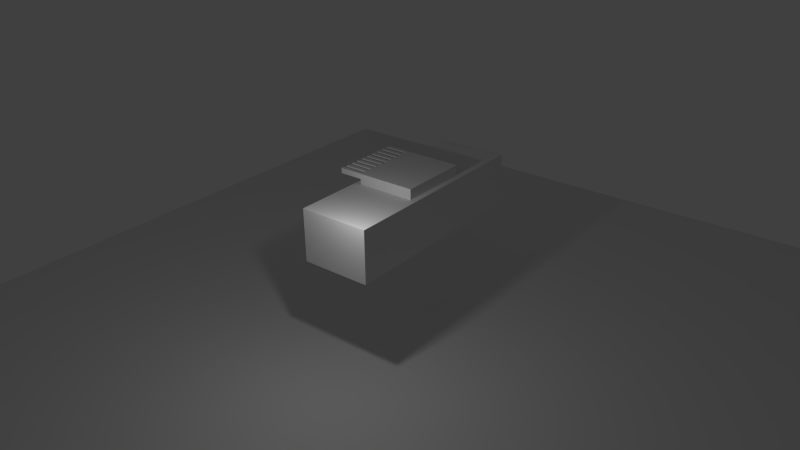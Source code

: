 # Source: base.blend  (saved by Blender 2.69.10; exported with 4.5.12 LTS)
import bpy
from mathutils import Matrix  # noqa: F401  (used for matrix-valued properties, if any)

bpy.ops.wm.read_factory_settings(use_empty=True)
scene = bpy.context.scene
scene.name = 'Scene'

# ---- collections
col_collection_1 = bpy.data.collections.new('Collection 1'); scene.collection.children.link(col_collection_1)

# ---- materials (node trees are filled in below, after node groups)
mat_material = bpy.data.materials.new('Material')
mat_material.alpha_threshold = 0.0
mat_material.use_transparent_shadow = False
mat_material.roughness = 0.5
mat_material.line_color = (0.0, 0.0, 0.0, 1.0)

# ---- material node trees

# ---- world
world_world = bpy.data.worlds.new('World'); scene.world = world_world
world_world.color = (0.05088, 0.05088, 0.05088)
world_world.use_sun_shadow = False
world_world.sun_shadow_jitter_overblur = 0.0
world_world.cycles.sampling_method = 'MANUAL'
world_world.cycles.sample_map_resolution = 256

# ---- cameras
cam_camera = bpy.data.cameras.new('Camera')
cam_camera.clip_end = 100.0
cam_camera.lens = 35.0
cam_camera.sensor_width = 32.0
cam_camera.sensor_height = 18.0
cam_camera.ortho_scale = 7.314
cam_camera.dof.focus_distance = 0.0
cam_camera.dof.aperture_fstop = 128.0

# ---- lights
light_lamp = bpy.data.lights.new('Lamp', 'POINT')
light_lamp.transmission_factor = 0.0
light_lamp.cutoff_distance = 30.0
light_lamp.energy = 100.0
light_lamp.shadow_buffer_clip_start = 1.001
light_lamp.shadow_soft_size = 0.1
light_lamp.shadow_maximum_resolution = 0.006
light_lamp.use_absolute_resolution = True
light_lamp.cycles.use_multiple_importance_sampling = False

# ---- meshes
me_plane = bpy.data.meshes.new('Plane')
me_plane.from_pydata([(-1.0, -1.0, 0.0), (1.0, -1.0, 0.0), (-1.0, 1.0, 0.0), (1.0, 1.0, 0.0)], [], [(0, 1, 3, 2)])
me_plane.use_remesh_preserve_volume = False
me_plane.use_remesh_preserve_attributes = False
me_plane.use_mirror_vertex_groups = False
me_plane.update()
me_cube = bpy.data.meshes.new('Cube')
me_cube.from_pydata([(-3.0, -0.924, -0.8675), (-3.0, 1.076, -0.8675), (-3.0, -0.924, 0.6325), (-3.0, 1.076, 0.6325), (3.0, 1.076, 0.6325), (3.0, -0.924, -0.8675), (3.0, 1.076, -0.8675), (3.0, -0.924, 0.6325), (1.0, 1.076, 0.6325), (-1.0, 1.076, 0.6325), (1.0, -0.924, -0.8675), (-1.0, -0.924, -0.8675), (1.0, 1.076, -0.8675), (-1.0, 1.076, -0.8675), (1.0, -0.924, 0.6325), (-1.0, -0.924, 0.6325), (-3.0, -0.7573, -0.8675), (-3.0, 0.9094, -0.8675), (-3.0, -0.7573, 0.6325), (-3.0, 0.9094, 0.6325), (3.0, 0.9094, 0.6325), (3.0, -0.7573, 0.6325), (3.0, 0.9094, -0.8675), (3.0, -0.7573, -0.8675), (1.0, 0.9094, 0.6325), (1.0, -0.7573, 0.6325), (-1.0, 0.9094, 0.6325), (-1.0, -0.7573, 0.6325), (1.0, -0.7573, -0.8675), (1.0, 0.9094, -0.8675), (-1.0, -0.7573, -0.8675), (-1.0, 0.9094, -0.8675), (1.0, 0.9094, 0.9325), (1.0, -0.7573, 0.9325), (-1.0, 0.9094, 0.9325), (-1.0, -0.7573, 0.9325), (-1.0, -0.7573, 0.7825), (1.0, -0.7573, 0.7825), (1.0, 0.9094, 0.7825), (-1.0, 0.9094, 0.7825), (1.0, -1.424, 0.9325), (-1.0, -1.424, 0.9325), (-1.0, -1.424, 0.7825), (1.0, -1.424, 0.7825), (-0.8947, 1.076, 0.6325), (-0.7895, 1.076, 0.6325), (-0.6842, 1.076, 0.6325), (-0.5789, 1.076, 0.6325), (-0.4737, 1.076, 0.6325), (-0.3684, 1.076, 0.6325), (-0.2632, 1.076, 0.6325), (-0.1579, 1.076, 0.6325), (-0.05263, 1.076, 0.6325), (0.05264, 1.076, 0.6325), (0.1579, 1.076, 0.6325), (0.2632, 1.076, 0.6325), (0.3684, 1.076, 0.6325), (0.4737, 1.076, 0.6325), (0.579, 1.076, 0.6325), (0.6842, 1.076, 0.6325), (0.7895, 1.076, 0.6325), (0.8947, 1.076, 0.6325), (-0.8947, -0.924, -0.8675), (-0.7895, -0.924, -0.8675), (-0.6842, -0.924, -0.8675), (-0.5789, -0.924, -0.8675), (-0.4737, -0.924, -0.8675), (-0.3684, -0.924, -0.8675), (-0.2632, -0.924, -0.8675), (-0.1579, -0.924, -0.8675), (-0.05262, -0.924, -0.8675), (0.05264, -0.924, -0.8675), (0.1579, -0.924, -0.8675), (0.2632, -0.924, -0.8675), (0.3684, -0.924, -0.8675), (0.4737, -0.924, -0.8675), (0.579, -0.924, -0.8675), (0.6842, -0.924, -0.8675), (0.7895, -0.924, -0.8675), (0.8947, -0.924, -0.8675), (-0.8947, 1.076, -0.8675), (-0.7895, 1.076, -0.8675), (-0.6842, 1.076, -0.8675), (-0.5789, 1.076, -0.8675), (-0.4737, 1.076, -0.8675), (-0.3684, 1.076, -0.8675), (-0.2632, 1.076, -0.8675), (-0.1579, 1.076, -0.8675), (-0.05263, 1.076, -0.8675), (0.05264, 1.076, -0.8675), (0.1579, 1.076, -0.8675), (0.2632, 1.076, -0.8675), (0.3684, 1.076, -0.8675), (0.4737, 1.076, -0.8675), (0.579, 1.076, -0.8675), (0.6842, 1.076, -0.8675), (0.7895, 1.076, -0.8675), (0.8947, 1.076, -0.8675), (-0.8947, -0.924, 0.6325), (-0.7895, -0.924, 0.6325), (-0.6842, -0.924, 0.6325), (-0.5789, -0.924, 0.6325), (-0.4737, -0.924, 0.6325), (-0.3684, -0.924, 0.6325), (-0.2632, -0.924, 0.6325), (-0.1579, -0.924, 0.6325), (-0.05262, -0.924, 0.6325), (0.05264, -0.924, 0.6325), (0.1579, -0.924, 0.6325), (0.2632, -0.924, 0.6325), (0.3684, -0.924, 0.6325), (0.4737, -0.924, 0.6325), (0.579, -0.924, 0.6325), (0.6842, -0.924, 0.6325), (0.7895, -0.924, 0.6325), (0.8947, -0.924, 0.6325), (-0.8947, 0.9094, 0.6325), (-0.7895, 0.9094, 0.6325), (-0.6842, 0.9094, 0.6325), (-0.5789, 0.9094, 0.6325), (-0.4737, 0.9094, 0.6325), (-0.3684, 0.9094, 0.6325), (-0.2632, 0.9094, 0.6325), (-0.1579, 0.9094, 0.6325), (-0.05263, 0.9094, 0.6325), (0.05264, 0.9094, 0.6325), (0.1579, 0.9094, 0.6325), (0.2632, 0.9094, 0.6325), (0.3684, 0.9094, 0.6325), (0.4737, 0.9094, 0.6325), (0.579, 0.9094, 0.6325), (0.6842, 0.9094, 0.6325), (0.7895, 0.9094, 0.6325), (0.8947, 0.9094, 0.6325), (-0.8947, -0.7573, 0.6325), (-0.7895, -0.7573, 0.6325), (-0.6842, -0.7573, 0.6325), (-0.5789, -0.7573, 0.6325), (-0.4737, -0.7573, 0.6325), (-0.3684, -0.7573, 0.6325), (-0.2632, -0.7573, 0.6325), (-0.1579, -0.7573, 0.6325), (-0.05262, -0.7573, 0.6325), (0.05264, -0.7573, 0.6325), (0.1579, -0.7573, 0.6325), (0.2632, -0.7573, 0.6325), (0.3684, -0.7573, 0.6325), (0.4737, -0.7573, 0.6325), (0.579, -0.7573, 0.6325), (0.6842, -0.7573, 0.6325), (0.7895, -0.7573, 0.6325), (0.8947, -0.7573, 0.6325), (0.8947, 0.9094, -0.8675), (0.7895, 0.9094, -0.8675), (0.6842, 0.9094, -0.8675), (0.579, 0.9094, -0.8675), (0.4737, 0.9094, -0.8675), (0.3684, 0.9094, -0.8675), (0.2632, 0.9094, -0.8675), (0.1579, 0.9094, -0.8675), (0.05264, 0.9094, -0.8675), (-0.05263, 0.9094, -0.8675), (-0.1579, 0.9094, -0.8675), (-0.2632, 0.9094, -0.8675), (-0.3684, 0.9094, -0.8675), (-0.4737, 0.9094, -0.8675), (-0.5789, 0.9094, -0.8675), (-0.6842, 0.9094, -0.8675), (-0.7895, 0.9094, -0.8675), (-0.8947, 0.9094, -0.8675), (0.8947, -0.7573, -0.8675), (0.7895, -0.7573, -0.8675), (0.6842, -0.7573, -0.8675), (0.579, -0.7573, -0.8675), (0.4737, -0.7573, -0.8675), (0.3684, -0.7573, -0.8675), (0.2632, -0.7573, -0.8675), (0.1579, -0.7573, -0.8675), (0.05264, -0.7573, -0.8675), (-0.05263, -0.7573, -0.8675), (-0.1579, -0.7573, -0.8675), (-0.2632, -0.7573, -0.8675), (-0.3684, -0.7573, -0.8675), (-0.4737, -0.7573, -0.8675), (-0.5789, -0.7573, -0.8675), (-0.6842, -0.7573, -0.8675), (-0.7895, -0.7573, -0.8675), (-0.8947, -0.7573, -0.8675), (-0.8947, 0.9094, 0.9325), (-0.7895, 0.9094, 0.9325), (-0.6842, 0.9094, 0.9325), (-0.5789, 0.9094, 0.9325), (-0.4737, 0.9094, 0.9325), (-0.3684, 0.9094, 0.9325), (-0.2632, 0.9094, 0.9325), (-0.1579, 0.9094, 0.9325), (-0.05263, 0.9094, 0.9325), (0.05264, 0.9094, 0.9325), (0.1579, 0.9094, 0.9325), (0.2632, 0.9094, 0.9325), (0.3684, 0.9094, 0.9325), (0.4737, 0.9094, 0.9325), (0.579, 0.9094, 0.9325), (0.6842, 0.9094, 0.9325), (0.7895, 0.9094, 0.9325), (0.8947, 0.9094, 0.9325), (-0.8947, -0.7573, 0.9325), (-0.7895, -0.7573, 0.9325), (-0.6842, -0.7573, 0.9325), (-0.5789, -0.7573, 0.9325), (-0.4737, -0.7573, 0.9325), (-0.3684, -0.7573, 0.9325), (-0.2632, -0.7573, 0.9325), (-0.1579, -0.7573, 0.9325), (-0.05262, -0.7573, 0.9325), (0.05264, -0.7573, 0.9325), (0.1579, -0.7573, 0.9325), (0.2632, -0.7573, 0.9325), (0.3684, -0.7573, 0.9325), (0.4737, -0.7573, 0.9325), (0.579, -0.7573, 0.9325), (0.6842, -0.7573, 0.9325), (0.7895, -0.7573, 0.9325), (0.8947, -0.7573, 0.9325), (0.8947, -0.7573, 0.7825), (0.7895, -0.7573, 0.7825), (0.6842, -0.7573, 0.7825), (0.579, -0.7573, 0.7825), (0.4737, -0.7573, 0.7825), (0.3684, -0.7573, 0.7825), (0.2632, -0.7573, 0.7825), (0.1579, -0.7573, 0.7825), (0.05264, -0.7573, 0.7825), (-0.05263, -0.7573, 0.7825), (-0.1579, -0.7573, 0.7825), (-0.2632, -0.7573, 0.7825), (-0.3684, -0.7573, 0.7825), (-0.4737, -0.7573, 0.7825), (-0.5789, -0.7573, 0.7825), (-0.6842, -0.7573, 0.7825), (-0.7895, -0.7573, 0.7825), (-0.8947, -0.7573, 0.7825), (-0.8947, 0.9094, 0.7825), (-0.7895, 0.9094, 0.7825), (-0.6842, 0.9094, 0.7825), (-0.5789, 0.9094, 0.7825), (-0.4737, 0.9094, 0.7825), (-0.3684, 0.9094, 0.7825), (-0.2632, 0.9094, 0.7825), (-0.1579, 0.9094, 0.7825), (-0.05263, 0.9094, 0.7825), (0.05264, 0.9094, 0.7825), (0.1579, 0.9094, 0.7825), (0.2632, 0.9094, 0.7825), (0.3684, 0.9094, 0.7825), (0.4737, 0.9094, 0.7825), (0.579, 0.9094, 0.7825), (0.6842, 0.9094, 0.7825), (0.7895, 0.9094, 0.7825), (0.8947, 0.9094, 0.7825), (-0.8947, -1.424, 0.9325), (-0.7895, -1.424, 0.9325), (-0.6842, -1.424, 0.9325), (-0.5789, -1.424, 0.9325), (-0.4737, -1.424, 0.9325), (-0.3684, -1.424, 0.9325), (-0.2632, -1.424, 0.9325), (-0.1579, -1.424, 0.9325), (-0.05262, -1.424, 0.9325), (0.05264, -1.424, 0.9325), (0.1579, -1.424, 0.9325), (0.2632, -1.424, 0.9325), (0.3684, -1.424, 0.9325), (0.4737, -1.424, 0.9325), (0.579, -1.424, 0.9325), (0.6842, -1.424, 0.9325), (0.7895, -1.424, 0.9325), (0.8947, -1.424, 0.9325), (0.8947, -1.424, 0.7825), (0.7895, -1.424, 0.7825), (0.6842, -1.424, 0.7825), (0.579, -1.424, 0.7825), (0.4737, -1.424, 0.7825), (0.3684, -1.424, 0.7825), (0.2632, -1.424, 0.7825), (0.1579, -1.424, 0.7825), (0.05264, -1.424, 0.7825), (-0.05263, -1.424, 0.7825), (-0.1579, -1.424, 0.7825), (-0.2632, -1.424, 0.7825), (-0.3684, -1.424, 0.7825), (-0.4737, -1.424, 0.7825), (-0.5789, -1.424, 0.7825), (-0.6842, -1.424, 0.7825), (-0.7895, -1.424, 0.7825), (-0.8947, -1.424, 0.7825)], [], [(17, 19, 3, 1), (27, 18, 2, 15), (23, 21, 7, 5), (9, 13, 1, 3), (30, 11, 0, 16), (10, 5, 7, 14), (21, 25, 14, 7), (134, 27, 15, 98), (4, 6, 12, 8), (44, 80, 13, 9), (23, 5, 10, 28), (187, 62, 11, 30), (0, 11, 15, 2), (79, 10, 14, 115), (0, 2, 18, 16), (16, 18, 19, 17), (9, 3, 19, 26), (26, 19, 18, 27), (6, 4, 20, 22), (22, 20, 21, 23), (13, 31, 17, 1), (31, 30, 16, 17), (4, 8, 24, 20), (20, 24, 25, 21), (44, 9, 26, 116), (224, 37, 43, 278), (6, 22, 29, 12), (22, 23, 28, 29), (80, 169, 31, 13), (169, 187, 30, 31), (188, 34, 35, 206), (242, 39, 34, 188), (39, 36, 35, 34), (37, 38, 32, 33), (151, 25, 37, 224), (116, 26, 39, 242), (26, 27, 36, 39), (25, 24, 38, 37), (278, 43, 40, 277), (35, 36, 42, 41), (37, 33, 40, 43), (206, 35, 41, 260), (25, 151, 115, 14), (151, 150, 114, 115), (150, 149, 113, 114), (149, 148, 112, 113), (148, 147, 111, 112), (147, 146, 110, 111), (146, 145, 109, 110), (145, 144, 108, 109), (144, 143, 107, 108), (143, 142, 106, 107), (142, 141, 105, 106), (141, 140, 104, 105), (140, 139, 103, 104), (139, 138, 102, 103), (138, 137, 101, 102), (137, 136, 100, 101), (136, 135, 99, 100), (135, 134, 98, 99), (8, 12, 97, 61), (61, 97, 96, 60), (60, 96, 95, 59), (59, 95, 94, 58), (58, 94, 93, 57), (57, 93, 92, 56), (56, 92, 91, 55), (55, 91, 90, 54), (54, 90, 89, 53), (53, 89, 88, 52), (52, 88, 87, 51), (51, 87, 86, 50), (50, 86, 85, 49), (49, 85, 84, 48), (48, 84, 83, 47), (47, 83, 82, 46), (46, 82, 81, 45), (45, 81, 80, 44), (28, 10, 79, 170), (170, 79, 78, 171), (171, 78, 77, 172), (172, 77, 76, 173), (173, 76, 75, 174), (174, 75, 74, 175), (175, 74, 73, 176), (176, 73, 72, 177), (177, 72, 71, 178), (178, 71, 70, 179), (179, 70, 69, 180), (180, 69, 68, 181), (181, 68, 67, 182), (182, 67, 66, 183), (183, 66, 65, 184), (184, 65, 64, 185), (185, 64, 63, 186), (186, 63, 62, 187), (11, 62, 98, 15), (62, 63, 99, 98), (63, 64, 100, 99), (64, 65, 101, 100), (65, 66, 102, 101), (66, 67, 103, 102), (67, 68, 104, 103), (68, 69, 105, 104), (69, 70, 106, 105), (70, 71, 107, 106), (71, 72, 108, 107), (72, 73, 109, 108), (73, 74, 110, 109), (74, 75, 111, 110), (75, 76, 112, 111), (76, 77, 113, 112), (77, 78, 114, 113), (78, 79, 115, 114), (8, 61, 133, 24), (61, 60, 132, 133), (60, 59, 131, 132), (59, 58, 130, 131), (58, 57, 129, 130), (57, 56, 128, 129), (56, 55, 127, 128), (55, 54, 126, 127), (54, 53, 125, 126), (53, 52, 124, 125), (52, 51, 123, 124), (51, 50, 122, 123), (50, 49, 121, 122), (49, 48, 120, 121), (48, 47, 119, 120), (47, 46, 118, 119), (46, 45, 117, 118), (45, 44, 116, 117), (36, 241, 295, 42), (223, 222, 225, 224), (240, 239, 293, 294), (221, 220, 227, 226), (238, 237, 291, 292), (219, 218, 229, 228), (236, 235, 289, 290), (217, 216, 231, 230), (234, 233, 287, 288), (215, 214, 233, 232), (232, 231, 285, 286), (213, 212, 235, 234), (230, 229, 283, 284), (211, 210, 237, 236), (228, 227, 281, 282), (209, 208, 239, 238), (226, 225, 279, 280), (207, 206, 241, 240), (12, 29, 152, 97), (97, 152, 153, 96), (96, 153, 154, 95), (95, 154, 155, 94), (94, 155, 156, 93), (93, 156, 157, 92), (92, 157, 158, 91), (91, 158, 159, 90), (90, 159, 160, 89), (89, 160, 161, 88), (88, 161, 162, 87), (87, 162, 163, 86), (86, 163, 164, 85), (85, 164, 165, 84), (84, 165, 166, 83), (83, 166, 167, 82), (82, 167, 168, 81), (81, 168, 169, 80), (29, 28, 170, 152), (152, 170, 171, 153), (153, 171, 172, 154), (154, 172, 173, 155), (155, 173, 174, 156), (156, 174, 175, 157), (157, 175, 176, 158), (158, 176, 177, 159), (159, 177, 178, 160), (160, 178, 179, 161), (161, 179, 180, 162), (162, 180, 181, 163), (163, 181, 182, 164), (164, 182, 183, 165), (165, 183, 184, 166), (166, 184, 185, 167), (167, 185, 186, 168), (168, 186, 187, 169), (32, 205, 223, 33), (205, 204, 222, 223), (204, 203, 221, 222), (203, 202, 220, 221), (202, 201, 219, 220), (201, 200, 218, 219), (200, 199, 217, 218), (199, 198, 216, 217), (198, 197, 215, 216), (197, 196, 214, 215), (196, 195, 213, 214), (195, 194, 212, 213), (194, 193, 211, 212), (193, 192, 210, 211), (192, 191, 209, 210), (191, 190, 208, 209), (190, 189, 207, 208), (189, 188, 206, 207), (38, 259, 205, 32), (259, 258, 204, 205), (258, 257, 203, 204), (257, 256, 202, 203), (256, 255, 201, 202), (255, 254, 200, 201), (254, 253, 199, 200), (253, 252, 198, 199), (252, 251, 197, 198), (251, 250, 196, 197), (250, 249, 195, 196), (249, 248, 194, 195), (248, 247, 193, 194), (247, 246, 192, 193), (246, 245, 191, 192), (245, 244, 190, 191), (244, 243, 189, 190), (243, 242, 188, 189), (27, 134, 241, 36), (134, 135, 240, 241), (135, 136, 239, 240), (136, 137, 238, 239), (137, 138, 237, 238), (138, 139, 236, 237), (139, 140, 235, 236), (140, 141, 234, 235), (141, 142, 233, 234), (142, 143, 232, 233), (143, 144, 231, 232), (144, 145, 230, 231), (145, 146, 229, 230), (146, 147, 228, 229), (147, 148, 227, 228), (148, 149, 226, 227), (149, 150, 225, 226), (150, 151, 224, 225), (24, 133, 259, 38), (133, 132, 258, 259), (132, 131, 257, 258), (131, 130, 256, 257), (130, 129, 255, 256), (129, 128, 254, 255), (128, 127, 253, 254), (127, 126, 252, 253), (126, 125, 251, 252), (125, 124, 250, 251), (124, 123, 249, 250), (123, 122, 248, 249), (122, 121, 247, 248), (121, 120, 246, 247), (120, 119, 245, 246), (119, 118, 244, 245), (118, 117, 243, 244), (117, 116, 242, 243), (42, 295, 260, 41), (207, 240, 294, 261), (294, 293, 262, 261), (209, 238, 292, 263), (292, 291, 264, 263), (211, 236, 290, 265), (290, 289, 266, 265), (213, 234, 288, 267), (288, 287, 268, 267), (215, 232, 286, 269), (286, 285, 270, 269), (217, 230, 284, 271), (284, 283, 272, 271), (219, 228, 282, 273), (282, 281, 274, 273), (221, 226, 280, 275), (280, 279, 276, 275), (223, 224, 278, 277), (33, 223, 277, 40), (222, 276, 279, 225), (222, 221, 275, 276), (220, 274, 281, 227), (220, 219, 273, 274), (218, 272, 283, 229), (218, 217, 271, 272), (216, 270, 285, 231), (216, 215, 269, 270), (214, 268, 287, 233), (214, 213, 267, 268), (212, 266, 289, 235), (212, 211, 265, 266), (210, 264, 291, 237), (210, 209, 263, 264), (208, 262, 293, 239), (208, 207, 261, 262), (206, 260, 295, 241)])
me_cube.materials.append(mat_material)
me_cube.use_remesh_preserve_volume = False
me_cube.use_remesh_preserve_attributes = False
me_cube.use_mirror_vertex_groups = False
me_cube.update()

# ---- objects
ob_plane = bpy.data.objects.new('Plane', me_plane)
ob_cube = bpy.data.objects.new('Cube', me_cube)
ob_lamp = bpy.data.objects.new('Lamp', light_lamp)
ob_camera = bpy.data.objects.new('Camera', cam_camera)

# ---- transforms, parenting, visibility, modifiers, constraints
ob_plane.location = (0.0, 0.0, 0.0)
ob_plane.scale = (11.43, 11.43, 11.43)
ob_plane.lineart.crease_threshold = 0.0
ob_cube.location = (0.0, 0.0, 3.828)
ob_cube.lock_rotations_4d = False
ob_cube.empty_display_type = 'ARROWS'
ob_cube.lineart.crease_threshold = 0.0
ob_lamp.location = (4.076, 1.005, 5.904)
ob_lamp.rotation_euler = (0.6503, 0.05522, 1.866)
ob_lamp.lock_rotations_4d = False
ob_lamp.empty_display_type = 'ARROWS'
ob_lamp.color = (0.0, 0.0, 0.0, 0.0)
ob_lamp.lineart.crease_threshold = 0.0
ob_camera.location = (16.81, 13.33, 13.77)
ob_camera.rotation_euler = (1.109, 0.01082, 2.245)
ob_camera.lock_rotations_4d = False
ob_camera.empty_display_type = 'ARROWS'
ob_camera.color = (0.0, 0.0, 0.0, 0.0)
ob_camera.display_type = 'WIRE'
ob_camera.lineart.crease_threshold = 0.0

# ---- collection membership
col_collection_1.objects.link(ob_plane)
col_collection_1.objects.link(ob_cube)
col_collection_1.objects.link(ob_lamp)
col_collection_1.objects.link(ob_camera)

# ---- scene / render settings (as saved in the file)
scene.camera = ob_camera
scene.frame_start = 1; scene.frame_end = 250; scene.frame_set(54)
scene.render.engine = 'BLENDER_EEVEE_NEXT'
scene.render.image_settings.color_mode = 'RGB'
scene.render.image_settings.compression = 90
scene.render.resolution_percentage = 50
scene.render.dither_intensity = 0.0
scene.cycles.use_denoising = False
scene.cycles.samples = 10
scene.cycles.sampling_pattern = 'TABULATED_SOBOL'
scene.cycles.light_sampling_threshold = 0.0
scene.cycles.use_adaptive_sampling = False
scene.cycles.use_light_tree = False
scene.cycles.blur_glossy = 0.0
scene.cycles.volume_bounces = 1
scene.cycles.pixel_filter_type = 'GAUSSIAN'
scene.cycles.sample_clamp_indirect = 0.0
scene.view_settings.view_transform = 'Standard'
bpy.context.view_layer.update()
